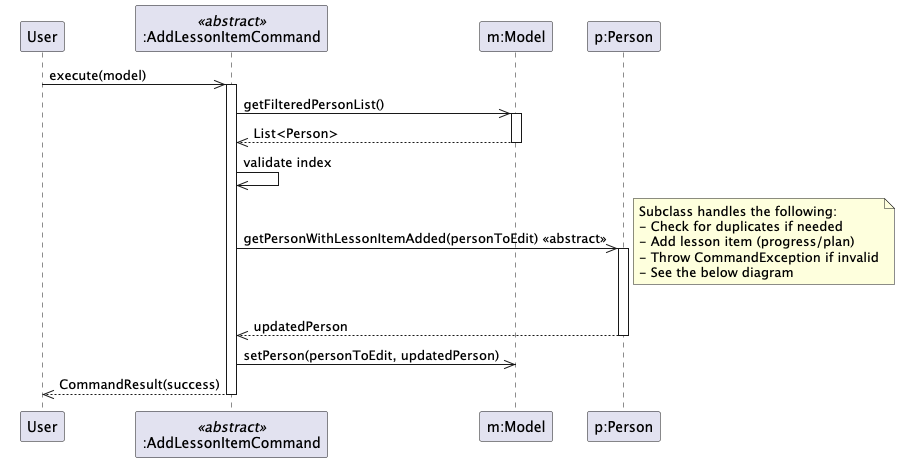

The diagram above was rendered by PlantUML. Its source (embedded in the PNG):
@startuml
participant User
participant ":AddLessonItemCommand" <<abstract>>
participant "m:Model"
participant "p:Person"

User ->> ":AddLessonItemCommand": execute(model)
activate ":AddLessonItemCommand"

":AddLessonItemCommand" ->> "m:Model": getFilteredPersonList()
activate "m:Model"
"m:Model" -->> ":AddLessonItemCommand": List<Person>
deactivate "m:Model"

":AddLessonItemCommand" ->> ":AddLessonItemCommand": validate index

":AddLessonItemCommand" ->> "p:Person": getPersonWithLessonItemAdded(personToEdit) <<abstract>>
activate "p:Person"
alt item-specific logic (subclass responsibility)
    note right
      Subclass handles the following:
      - Check for duplicates if needed
      - Add lesson item (progress/plan)
      - Throw CommandException if invalid
      - See the below diagram
    end note
"p:Person" -->> ":AddLessonItemCommand": updatedPerson
deactivate "p:Person"

":AddLessonItemCommand" ->> "m:Model": setPerson(personToEdit, updatedPerson)

":AddLessonItemCommand" -->> User: CommandResult(success)
deactivate ":AddLessonItemCommand"
@enduml